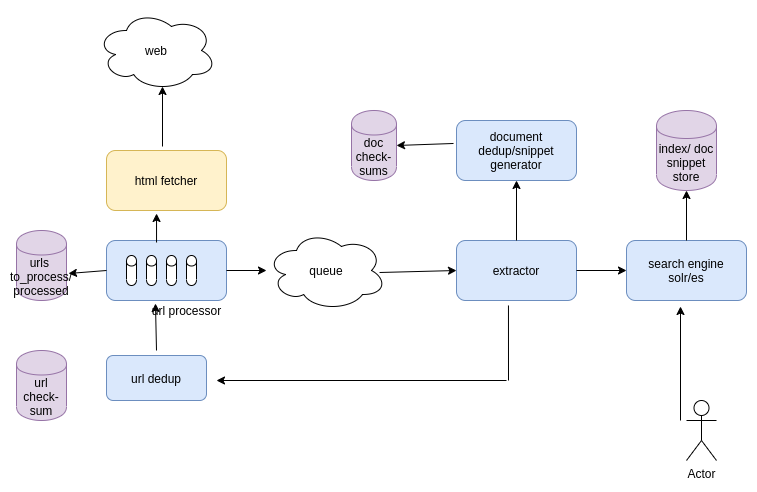

The diagram above was exported from draw.io. Its source (the exported page's mxGraphModel, read from the mxfile embedded in the PNG):
<mxGraphModel dx="835" dy="465" grid="1" gridSize="10" guides="1" tooltips="1" connect="1" arrows="1" fold="1" page="1" pageScale="1" pageWidth="850" pageHeight="1100" math="0" shadow="0">
  <root>
    <mxCell id="0" />
    <mxCell id="1" parent="0" />
    <mxCell id="-H1CjYVWSo3PnNIP6SjQ-1" value="" style="rounded=1;whiteSpace=wrap;html=1;fillColor=#dae8fc;strokeColor=#6c8ebf;" vertex="1" parent="1">
      <mxGeometry x="120" y="230" width="120" height="60" as="geometry" />
    </mxCell>
    <mxCell id="-H1CjYVWSo3PnNIP6SjQ-2" value="" style="shape=cylinder;whiteSpace=wrap;html=1;boundedLbl=1;backgroundOutline=1;" vertex="1" parent="1">
      <mxGeometry x="140" y="245" width="10" height="30" as="geometry" />
    </mxCell>
    <mxCell id="-H1CjYVWSo3PnNIP6SjQ-3" value="" style="shape=cylinder;whiteSpace=wrap;html=1;boundedLbl=1;backgroundOutline=1;" vertex="1" parent="1">
      <mxGeometry x="160" y="245" width="10" height="30" as="geometry" />
    </mxCell>
    <mxCell id="-H1CjYVWSo3PnNIP6SjQ-4" value="" style="shape=cylinder;whiteSpace=wrap;html=1;boundedLbl=1;backgroundOutline=1;" vertex="1" parent="1">
      <mxGeometry x="180" y="245" width="10" height="30" as="geometry" />
    </mxCell>
    <mxCell id="-H1CjYVWSo3PnNIP6SjQ-5" value="" style="shape=cylinder;whiteSpace=wrap;html=1;boundedLbl=1;backgroundOutline=1;" vertex="1" parent="1">
      <mxGeometry x="200" y="245" width="10" height="30" as="geometry" />
    </mxCell>
    <mxCell id="-H1CjYVWSo3PnNIP6SjQ-11" value="url check-&lt;br&gt;sum" style="shape=cylinder;whiteSpace=wrap;html=1;boundedLbl=1;backgroundOutline=1;fillColor=#e1d5e7;strokeColor=#9673a6;" vertex="1" parent="1">
      <mxGeometry x="30" y="340" width="50" height="70" as="geometry" />
    </mxCell>
    <mxCell id="-H1CjYVWSo3PnNIP6SjQ-12" value="urls&amp;nbsp;&lt;br&gt;to_process/&lt;br&gt;processed&lt;br&gt;" style="shape=cylinder;whiteSpace=wrap;html=1;boundedLbl=1;backgroundOutline=1;fillColor=#e1d5e7;strokeColor=#9673a6;" vertex="1" parent="1">
      <mxGeometry x="30" y="220" width="50" height="70" as="geometry" />
    </mxCell>
    <mxCell id="-H1CjYVWSo3PnNIP6SjQ-13" value="url dedup&lt;br&gt;" style="rounded=1;whiteSpace=wrap;html=1;fillColor=#dae8fc;strokeColor=#6c8ebf;" vertex="1" parent="1">
      <mxGeometry x="120" y="345" width="100" height="45" as="geometry" />
    </mxCell>
    <mxCell id="-H1CjYVWSo3PnNIP6SjQ-15" value="web&lt;br&gt;" style="ellipse;shape=cloud;whiteSpace=wrap;html=1;" vertex="1" parent="1">
      <mxGeometry x="110" width="120" height="80" as="geometry" />
    </mxCell>
    <mxCell id="-H1CjYVWSo3PnNIP6SjQ-16" value="html fetcher" style="rounded=1;whiteSpace=wrap;html=1;fillColor=#fff2cc;strokeColor=#d6b656;" vertex="1" parent="1">
      <mxGeometry x="120" y="140" width="120" height="60" as="geometry" />
    </mxCell>
    <mxCell id="-H1CjYVWSo3PnNIP6SjQ-17" value="" style="endArrow=classic;html=1;entryX=0.408;entryY=1.05;entryDx=0;entryDy=0;entryPerimeter=0;" edge="1" parent="1" target="-H1CjYVWSo3PnNIP6SjQ-1">
      <mxGeometry width="50" height="50" relative="1" as="geometry">
        <mxPoint x="170" y="340" as="sourcePoint" />
        <mxPoint x="200" y="290" as="targetPoint" />
      </mxGeometry>
    </mxCell>
    <mxCell id="-H1CjYVWSo3PnNIP6SjQ-18" value="" style="endArrow=classic;html=1;exitX=0.417;exitY=0.033;exitDx=0;exitDy=0;entryX=0.417;entryY=1.05;entryDx=0;entryDy=0;exitPerimeter=0;entryPerimeter=0;" edge="1" parent="1" source="-H1CjYVWSo3PnNIP6SjQ-1" target="-H1CjYVWSo3PnNIP6SjQ-16">
      <mxGeometry width="50" height="50" relative="1" as="geometry">
        <mxPoint x="150" y="250" as="sourcePoint" />
        <mxPoint x="200" y="200" as="targetPoint" />
      </mxGeometry>
    </mxCell>
    <mxCell id="-H1CjYVWSo3PnNIP6SjQ-20" value="queue" style="ellipse;shape=cloud;whiteSpace=wrap;html=1;" vertex="1" parent="1">
      <mxGeometry x="280" y="220" width="120" height="80" as="geometry" />
    </mxCell>
    <mxCell id="-H1CjYVWSo3PnNIP6SjQ-21" value="extractor" style="rounded=1;whiteSpace=wrap;html=1;fillColor=#dae8fc;strokeColor=#6c8ebf;" vertex="1" parent="1">
      <mxGeometry x="470" y="230" width="120" height="60" as="geometry" />
    </mxCell>
    <mxCell id="-H1CjYVWSo3PnNIP6SjQ-22" value="document dedup/snippet generator" style="rounded=1;whiteSpace=wrap;html=1;fillColor=#dae8fc;strokeColor=#6c8ebf;" vertex="1" parent="1">
      <mxGeometry x="470" y="110" width="120" height="60" as="geometry" />
    </mxCell>
    <mxCell id="-H1CjYVWSo3PnNIP6SjQ-23" value="doc check-&lt;br&gt;sums" style="shape=cylinder;whiteSpace=wrap;html=1;boundedLbl=1;backgroundOutline=1;fillColor=#e1d5e7;strokeColor=#9673a6;" vertex="1" parent="1">
      <mxGeometry x="365" y="100" width="45" height="70" as="geometry" />
    </mxCell>
    <mxCell id="-H1CjYVWSo3PnNIP6SjQ-24" value="search engine&lt;br&gt;solr/es" style="rounded=1;whiteSpace=wrap;html=1;fillColor=#dae8fc;strokeColor=#6c8ebf;" vertex="1" parent="1">
      <mxGeometry x="640" y="230" width="120" height="60" as="geometry" />
    </mxCell>
    <mxCell id="-H1CjYVWSo3PnNIP6SjQ-25" value="index/ doc&lt;br&gt;snippet store" style="shape=cylinder;whiteSpace=wrap;html=1;boundedLbl=1;backgroundOutline=1;fillColor=#e1d5e7;strokeColor=#9673a6;" vertex="1" parent="1">
      <mxGeometry x="670" y="100" width="60" height="80" as="geometry" />
    </mxCell>
    <mxCell id="-H1CjYVWSo3PnNIP6SjQ-28" value="" style="endArrow=none;html=1;entryX=0.433;entryY=1.083;entryDx=0;entryDy=0;entryPerimeter=0;" edge="1" parent="1" target="-H1CjYVWSo3PnNIP6SjQ-21">
      <mxGeometry width="50" height="50" relative="1" as="geometry">
        <mxPoint x="522" y="370" as="sourcePoint" />
        <mxPoint x="560" y="290" as="targetPoint" />
      </mxGeometry>
    </mxCell>
    <mxCell id="-H1CjYVWSo3PnNIP6SjQ-29" value="" style="endArrow=classic;html=1;" edge="1" parent="1">
      <mxGeometry width="50" height="50" relative="1" as="geometry">
        <mxPoint x="520" y="370" as="sourcePoint" />
        <mxPoint x="230" y="370" as="targetPoint" />
      </mxGeometry>
    </mxCell>
    <mxCell id="-H1CjYVWSo3PnNIP6SjQ-30" value="" style="endArrow=classic;html=1;exitX=1;exitY=0.5;exitDx=0;exitDy=0;" edge="1" parent="1" source="-H1CjYVWSo3PnNIP6SjQ-1" target="-H1CjYVWSo3PnNIP6SjQ-20">
      <mxGeometry width="50" height="50" relative="1" as="geometry">
        <mxPoint x="330" y="240" as="sourcePoint" />
        <mxPoint x="380" y="190" as="targetPoint" />
      </mxGeometry>
    </mxCell>
    <mxCell id="-H1CjYVWSo3PnNIP6SjQ-31" value="" style="endArrow=classic;html=1;entryX=0;entryY=0.5;entryDx=0;entryDy=0;exitX=0.942;exitY=0.525;exitDx=0;exitDy=0;exitPerimeter=0;" edge="1" parent="1" source="-H1CjYVWSo3PnNIP6SjQ-20" target="-H1CjYVWSo3PnNIP6SjQ-21">
      <mxGeometry width="50" height="50" relative="1" as="geometry">
        <mxPoint x="400" y="280" as="sourcePoint" />
        <mxPoint x="450" y="230" as="targetPoint" />
      </mxGeometry>
    </mxCell>
    <mxCell id="-H1CjYVWSo3PnNIP6SjQ-33" value="" style="endArrow=classic;html=1;exitX=-0.025;exitY=0.383;exitDx=0;exitDy=0;exitPerimeter=0;entryX=1;entryY=0.5;entryDx=0;entryDy=0;" edge="1" parent="1" source="-H1CjYVWSo3PnNIP6SjQ-22" target="-H1CjYVWSo3PnNIP6SjQ-23">
      <mxGeometry width="50" height="50" relative="1" as="geometry">
        <mxPoint x="410" y="90" as="sourcePoint" />
        <mxPoint x="460" y="40" as="targetPoint" />
      </mxGeometry>
    </mxCell>
    <mxCell id="-H1CjYVWSo3PnNIP6SjQ-34" value="" style="endArrow=classic;html=1;entryX=0.5;entryY=1;entryDx=0;entryDy=0;exitX=0.5;exitY=0;exitDx=0;exitDy=0;" edge="1" parent="1" source="-H1CjYVWSo3PnNIP6SjQ-21" target="-H1CjYVWSo3PnNIP6SjQ-22">
      <mxGeometry width="50" height="50" relative="1" as="geometry">
        <mxPoint x="500" y="230" as="sourcePoint" />
        <mxPoint x="550" y="180" as="targetPoint" />
      </mxGeometry>
    </mxCell>
    <mxCell id="-H1CjYVWSo3PnNIP6SjQ-35" value="" style="endArrow=classic;html=1;exitX=1;exitY=0.5;exitDx=0;exitDy=0;entryX=0;entryY=0.5;entryDx=0;entryDy=0;" edge="1" parent="1" source="-H1CjYVWSo3PnNIP6SjQ-21" target="-H1CjYVWSo3PnNIP6SjQ-24">
      <mxGeometry width="50" height="50" relative="1" as="geometry">
        <mxPoint x="590" y="290" as="sourcePoint" />
        <mxPoint x="640" y="240" as="targetPoint" />
      </mxGeometry>
    </mxCell>
    <mxCell id="-H1CjYVWSo3PnNIP6SjQ-36" value="" style="endArrow=classic;html=1;entryX=0.5;entryY=1;entryDx=0;entryDy=0;exitX=0.5;exitY=0;exitDx=0;exitDy=0;" edge="1" parent="1" source="-H1CjYVWSo3PnNIP6SjQ-24" target="-H1CjYVWSo3PnNIP6SjQ-25">
      <mxGeometry width="50" height="50" relative="1" as="geometry">
        <mxPoint x="680" y="230" as="sourcePoint" />
        <mxPoint x="730" y="180" as="targetPoint" />
      </mxGeometry>
    </mxCell>
    <mxCell id="-H1CjYVWSo3PnNIP6SjQ-37" value="Actor" style="shape=umlActor;verticalLabelPosition=bottom;labelBackgroundColor=#ffffff;verticalAlign=top;html=1;outlineConnect=0;" vertex="1" parent="1">
      <mxGeometry x="700" y="390" width="30" height="60" as="geometry" />
    </mxCell>
    <mxCell id="-H1CjYVWSo3PnNIP6SjQ-39" value="" style="endArrow=classic;html=1;entryX=0.45;entryY=1.1;entryDx=0;entryDy=0;entryPerimeter=0;" edge="1" parent="1" target="-H1CjYVWSo3PnNIP6SjQ-24">
      <mxGeometry width="50" height="50" relative="1" as="geometry">
        <mxPoint x="694" y="410" as="sourcePoint" />
        <mxPoint x="500" y="340" as="targetPoint" />
      </mxGeometry>
    </mxCell>
    <mxCell id="-H1CjYVWSo3PnNIP6SjQ-40" value="" style="endArrow=classic;html=1;exitX=0;exitY=0.5;exitDx=0;exitDy=0;" edge="1" parent="1" source="-H1CjYVWSo3PnNIP6SjQ-1">
      <mxGeometry width="50" height="50" relative="1" as="geometry">
        <mxPoint x="50" y="230" as="sourcePoint" />
        <mxPoint x="82" y="263" as="targetPoint" />
      </mxGeometry>
    </mxCell>
    <mxCell id="-H1CjYVWSo3PnNIP6SjQ-41" value="url processor" style="text;html=1;align=center;verticalAlign=middle;resizable=0;points=[];autosize=1;" vertex="1" parent="1">
      <mxGeometry x="160" y="290" width="80" height="20" as="geometry" />
    </mxCell>
    <mxCell id="-H1CjYVWSo3PnNIP6SjQ-42" value="" style="endArrow=classic;html=1;entryX=0.55;entryY=0.95;entryDx=0;entryDy=0;entryPerimeter=0;" edge="1" parent="1" target="-H1CjYVWSo3PnNIP6SjQ-15">
      <mxGeometry width="50" height="50" relative="1" as="geometry">
        <mxPoint x="176" y="136" as="sourcePoint" />
        <mxPoint x="200" y="80" as="targetPoint" />
      </mxGeometry>
    </mxCell>
  </root>
</mxGraphModel>